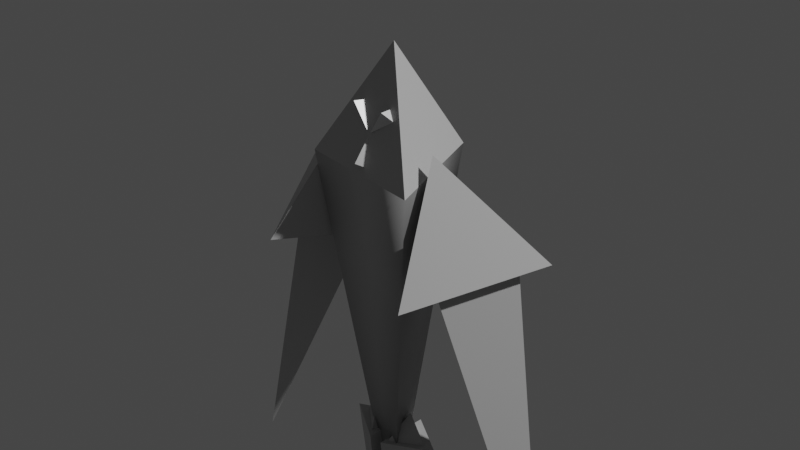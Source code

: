 # Source: Sentry.blend  (saved by Blender 2.90.8; exported with 4.5.12 LTS)
import bpy
from mathutils import Matrix  # noqa: F401  (used for matrix-valued properties, if any)

bpy.ops.wm.read_factory_settings(use_empty=True)
scene = bpy.context.scene
scene.name = 'Scene'

# ---- collections
col_collection = bpy.data.collections.new('Collection'); scene.collection.children.link(col_collection)
col_eyes = bpy.data.collections.new('Eyes'); scene.collection.children.link(col_eyes)

# ---- materials (node trees are filled in below, after node groups)
mat_lambert1 = bpy.data.materials.new('lambert1')
mat_lambert1.use_transparent_shadow = False
mat_lambert1.diffuse_color = (0.5, 0.5, 0.5, 1.0)
mat_lambert1.roughness = 0.5528
mat_material = bpy.data.materials.new('Material')
mat_material.use_transparent_shadow = False

# ---- material node trees
mat_lambert1.use_nodes = True; mat_lambert1.node_tree.nodes.clear()
_N = mat_lambert1.node_tree.nodes; _L = mat_lambert1.node_tree.links
n0 = _N.new('ShaderNodeOutputMaterial'); n0.name = 'Material Output'; n0.location = (300, 300)
n1 = _N.new('ShaderNodeBsdfPrincipled'); n1.name = 'Principled BSDF'; n1.location = (10, 300)
n1.distribution = 'GGX'
n1.subsurface_method = 'BURLEY'
n1.inputs[0].default_value = (0.5, 0.5, 0.5, 1.0)
n1.inputs[2].default_value = 0.5528
n1.inputs[3].default_value = 1.45
n1.inputs[27].default_value = (0.0, 0.0, 0.0, 1.0)
n1.inputs[28].default_value = 1.0
n2 = _N.new('ShaderNodeNormalMap'); n2.name = 'Normal Map'; n2.location = (-277, -168)
n2.label = 'Normal/Map'
_L.new(n1.outputs[0], n0.inputs[0])
_L.new(n2.outputs[0], n1.inputs[5])
n0.is_active_output = True
mat_material.use_nodes = True; mat_material.node_tree.nodes.clear()
_N = mat_material.node_tree.nodes; _L = mat_material.node_tree.links
n0 = _N.new('ShaderNodeBsdfPrincipled'); n0.name = 'Principled BSDF'; n0.location = (-172, 369)
n0.distribution = 'GGX'
n0.subsurface_method = 'BURLEY'
n0.inputs[1].default_value = 1.0
n0.inputs[3].default_value = 1.45
n0.inputs[27].default_value = (0.0, 0.0, 0.0, 1.0)
n0.inputs[28].default_value = 1.0
n1 = _N.new('ShaderNodeOutputMaterial'); n1.name = 'Material Output'; n1.location = (118, 369)
_L.new(n0.outputs[0], n1.inputs[0])
n1.is_active_output = True

# ---- world
world_world = bpy.data.worlds.new('World'); scene.world = world_world
world_world.use_nodes = True; world_world.node_tree.nodes.clear()
_N = world_world.node_tree.nodes; _L = world_world.node_tree.links
n0 = _N.new('ShaderNodeOutputWorld'); n0.name = 'World Output'; n0.location = (300, 300)
n1 = _N.new('ShaderNodeBackground'); n1.name = 'Background'; n1.location = (10, 300)
n1.inputs[0].default_value = (0.05088, 0.05088, 0.05088, 1.0)
_L.new(n1.outputs[0], n0.inputs[0])
n0.is_active_output = True
world_world.color = (0.05088, 0.05088, 0.05088)
world_world.use_sun_shadow = False
world_world.sun_shadow_jitter_overblur = 0.0

# ---- cameras
cam_camera = bpy.data.cameras.new('Camera')
cam_camera.clip_end = 100.0
cam_camera.ortho_scale = 7.314

# ---- lights
light_light = bpy.data.lights.new('Light', 'POINT')
light_light.transmission_factor = 0.0
light_light.energy = 1000.0
light_light.shadow_soft_size = 0.1
light_light.shadow_maximum_resolution = 0.006
light_light.use_absolute_resolution = True

# ---- meshes
me_mesh_007 = bpy.data.meshes.new('Mesh.007')
me_mesh_007.from_pydata([(-0.09507, -0.4082, -0.2764), (-0.09507, -0.4082, 0.2764), (0.3837, -0.4082, -1.999e-08), (-2.158e-16, 2.17, 0.0), (-0.2426, -1.169, -0.6756), (-0.05302, -0.9527, 0.2822), (-0.9482, -1.312, 0.01832), (-0.144, -1.906, -0.007006), (-0.1457, -1.058, -0.1862), (-0.5022, -1.133, 0.1498), (-1.379, 1.558, -0.5357), (0.5935, -0.3869, -0.01318), (-0.2518, -0.3105, 0.5157), (-0.2916, -0.4202, -0.4775), (-0.000177, -1.184, 0.09869), (-0.6013, -0.5691, -0.5833), (-1.363, -0.7429, 0.04123), (-1.37, -1.137, -0.8778), (-0.7285, -1.48, -0.1915), (-1.009, 0.8571, -0.5473), (-0.8191, 0.9714, -0.3449), (-1.101, 0.907, -0.2664), (-0.9073, 0.6855, -0.3231), (-1.096, 0.8357, -0.5976), (-1.225, 0.828, -0.3267), (-1.382, 0.749, -0.5698), (-1.161, 0.5721, -0.4699), (-0.9684, 0.8533, -0.6103), (-1.13, 0.853, -0.2412), (-0.7501, 0.9759, -0.2945), (-1.676, 2.667, -0.6992), (-1.223, 0.8137, -0.281), (-1.062, 0.814, -0.6501), (-1.439, 0.6842, -0.5957), (-1.8, 2.615, -0.7525), (-0.8523, -0.718, -0.5663), (-1.275, -1.038, -0.722), (-1.245, -0.8544, -0.2014), (-2.444, 1.225, -1.218)], [], [(0, 2, 1), (0, 1, 3), (1, 2, 3), (2, 0, 3), (10, 6, 9, 5), (4, 8, 5, 7), (5, 9, 6, 7), (6, 4, 7), (4, 6, 10), (10, 5, 8, 4), (11, 13, 12), (11, 12, 14), (12, 13, 14), (13, 11, 14), (15, 17, 16), (15, 16, 18), (16, 17, 18), (17, 15, 18), (19, 21, 20), (19, 20, 22), (20, 21, 22), (21, 19, 22), (23, 25, 24), (23, 24, 26), (24, 25, 26), (25, 23, 26), (27, 29, 28), (27, 28, 30), (28, 29, 30), (29, 27, 30), (31, 33, 32), (31, 32, 34), (32, 33, 34), (33, 31, 34), (35, 37, 36), (35, 36, 38), (36, 37, 38), (37, 35, 38)])
me_mesh_007.polygons.foreach_set('use_smooth', [True] * 38)
_k = set([(0, 1), (0, 2), (0, 3), (1, 2), (1, 3), (2, 3), (4, 6), (4, 7), (4, 8), (5, 7), (5, 8), (5, 9), (6, 7), (6, 9), (11, 12), (11, 13), (11, 14), (12, 13), (12, 14), (13, 14), (15, 16), (15, 17), (15, 18), (16, 17), (16, 18), (17, 18), (19, 20), (19, 21), (19, 22), (20, 21), (20, 22), (21, 22), (23, 24), (23, 25), (23, 26), (24, 25), (24, 26), (25, 26), (27, 28), (27, 29), (27, 30), (28, 29), (28, 30), (29, 30), (31, 32), (31, 33), (31, 34), (32, 33), (32, 34), (33, 34), (35, 36), (35, 37), (35, 38), (36, 37), (36, 38), (37, 38)])
me_mesh_007.attributes.new('sharp_edge', 'BOOLEAN', 'EDGE').data.foreach_set('value', [ (min(e.vertices), max(e.vertices)) in _k for e in me_mesh_007.edges])
_uv = me_mesh_007.uv_layers.new(name='map1')
_uv.uv.foreach_set('vector', [0.9372, 0.7112, 0.872, 0.6729, 0.9372, 0.6346, 0.882, 0.3575, 0.8067, 0.3575, 0.8444, 0.0, 0.8067, 0.7165, 0.7314, 0.7165, 0.7767, 0.3582, 0.3435, 0.8614, 0.2682, 0.8614, 0.2983, 0.5032, 0.1341, 0.5033, 0.0, 0.1274, 0.06683, 0.1154, 0.1341, 0.1033, 0.2682, 0.1031, 0.1997, 0.1155, 0.1341, 0.1274, 0.181, 0.0, 0.1341, 0.1033, 0.06683, 0.1154, 0.0, 0.1274, 0.04707, 0.0, 0.2682, 0.3757, 0.4023, 0.4001, 0.315, 0.5032, 0.4023, 0.4001, 0.2682, 0.3757, 0.4023, 0.0, 0.2682, 0.5032, 0.1341, 0.1274, 0.1997, 0.1155, 0.2682, 0.1031, 0.9673, 0.855, 0.9673, 0.9936, 0.8494, 0.9243, 0.5202, 0.9586, 0.4023, 0.8893, 0.5202, 0.82, 0.118, 0.8608, 0.118, 0.9994, 0.0, 0.9301, 0.6766, 0.6814, 0.5587, 0.6122, 0.6766, 0.5429, 0.6766, 0.82, 0.6766, 0.9586, 0.5587, 0.8893, 0.9247, 0.4961, 0.8067, 0.4268, 0.9247, 0.3575, 0.2521, 0.8614, 0.2521, 1.0, 0.1341, 0.9307, 0.5202, 0.6814, 0.4023, 0.6122, 0.5202, 0.5429, 0.9673, 0.7165, 0.9673, 0.855, 0.8494, 0.7858, 0.9247, 0.6346, 0.8067, 0.5653, 0.9247, 0.4961, 1.0, 0.0, 1.0, 0.1386, 0.882, 0.06928, 0.6766, 0.82, 0.5587, 0.7507, 0.6766, 0.6814, 0.8494, 0.855, 0.8494, 0.9936, 0.7314, 0.9243, 0.8494, 0.855, 0.7314, 0.7858, 0.8494, 0.7165, 0.3862, 0.8614, 0.3862, 1.0, 0.2682, 0.9307, 0.5202, 0.82, 0.4023, 0.7507, 0.5202, 0.6814, 0.257, 0.7446, 0.257, 0.8004, 0.2094, 0.7725, 0.7314, 0.5429, 0.6766, 0.54, 0.7314, 0.0, 0.5669, 0.5427, 0.512, 0.5427, 0.5535, 0.0, 0.4023, 0.001404, 0.4572, 0.0, 0.4572, 0.5429, 0.3911, 0.7446, 0.3911, 0.8004, 0.3435, 0.7725, 0.6766, 0.5429, 0.6218, 0.54, 0.6766, 0.0, 0.6218, 0.5427, 0.5669, 0.5427, 0.6084, 0.0, 0.4572, 0.001404, 0.512, 0.0, 0.512, 0.5429, 0.872, 0.7112, 0.8067, 0.6729, 0.872, 0.6346, 0.0753, 0.8608, 0.0, 0.8608, 0.03765, 0.5033, 0.8067, 0.3582, 0.7314, 0.3582, 0.7767, 0.0, 0.2094, 0.8614, 0.1341, 0.8614, 0.1642, 0.5032])
me_mesh_007.materials.append(mat_lambert1)
me_mesh_007.use_remesh_fix_poles = True
me_mesh_007.use_remesh_preserve_attributes = False
me_mesh_007.use_mirror_vertex_groups = False
me_mesh_007.update()
me_mesh_007.normals_split_custom_set([tuple(v) for v in zip(*[iter([0.0, -1.0, 0.0, 0.0, -1.0, 0.0, 0.0, -1.0, 0.0, -0.9993, 0.03685, -1.149e-07, -0.9993, 0.03685, -1.149e-07, -0.9993, 0.03685, -1.149e-07, 0.4986, 0.07421, 0.8636, 0.4986, 0.07421, 0.8636, 0.4986, 0.07421, 0.8636, 0.4986, 0.07421, -0.8636, 0.4986, 0.07421, -0.8636, 0.4986, 0.07421, -0.8636, -0.3321, 0.9323, -0.1431, -0.9711, -0.1043, 0.2145, -0.3284, 0.1313, 0.9354, 0.5514, 0.5071, 0.6625, 0.9819, -0.03732, -0.1859, 0.9819, -0.03732, -0.1859, 0.9819, -0.03732, -0.1859, 0.9819, -0.03732, -0.1859, -0.1704, -0.2712, 0.9473, -0.1704, -0.2712, 0.9473, -0.1704, -0.2712, 0.9473, -0.1704, -0.2712, 0.9473, -0.48, -0.6238, -0.6168, -0.48, -0.6238, -0.6168, -0.48, -0.6238, -0.6168, 0.2265, 0.1438, -0.9633, -0.9711, -0.1043, 0.2145, -0.3321, 0.9323, -0.1431, -0.3321, 0.9323, -0.1431, 0.5514, 0.5071, 0.6625, 0.886, 0.3827, -0.2616, 0.2265, 0.1438, -0.9633, 0.02065, 0.9936, -0.1106, 0.02065, 0.9936, -0.1106, 0.02065, 0.9936, -0.1106, 0.4965, -0.2533, 0.8302, 0.4965, -0.2533, 0.8302, 0.4965, -0.2533, 0.8302, -0.9487, -0.3077, 0.07204, -0.9487, -0.3077, 0.07204, -0.9487, -0.3077, 0.07204, 0.4315, -0.4326, -0.7916, 0.4315, -0.4326, -0.7916, 0.4315, -0.4326, -0.7916, -0.4688, 0.8131, -0.3452, -0.4688, 0.8131, -0.3452, -0.4688, 0.8131, -0.3452, 0.5785, 0.2528, 0.7755, 0.5785, 0.2528, 0.7755, 0.5785, 0.2528, 0.7755, -0.6765, -0.6748, 0.2948, -0.6765, -0.6748, 0.2948, -0.6765, -0.6748, 0.2948, 0.5668, -0.391, -0.7252, 0.5668, -0.391, -0.7252, 0.5668, -0.391, -0.7252, -0.2821, 0.9242, -0.2574, -0.2821, 0.9242, -0.2574, -0.2821, 0.9242, -0.2574, 0.7745, -0.282, -0.5663, 0.7745, -0.282, -0.5663, 0.7745, -0.282, -0.5663, 0.2699, -0.01007, 0.9628, 0.2699, -0.01007, 0.9628, 0.2699, -0.01007, 0.9628, -0.7623, -0.6321, -0.1391, -0.7623, -0.6321, -0.1391, -0.7623, -0.6321, -0.1391, -0.2985, 0.9475, -0.115, -0.2985, 0.9475, -0.115, -0.2985, 0.9475, -0.115, 0.9033, -0.01521, 0.4288, 0.9033, -0.01521, 0.4288, 0.9033, -0.01521, 0.4288, -0.6527, -0.4871, 0.5803, -0.6527, -0.4871, 0.5803, -0.6527, -0.4871, 0.5803, 0.04796, -0.4452, -0.8941, 0.04796, -0.4452, -0.8941, 0.04796, -0.4452, -0.8941, 0.3224, -0.9361, 0.1406, 0.3224, -0.9361, 0.1406, 0.3224, -0.9361, 0.1406, -0.8568, -0.3529, -0.3758, -0.8568, -0.3529, -0.3758, -0.8568, -0.3529, -0.3758, 0.05153, 0.2591, 0.9645, 0.05153, 0.2591, 0.9645, 0.05153, 0.2591, 0.9645, 0.744, 0.2603, -0.6154, 0.744, 0.2603, -0.6154, 0.744, 0.2603, -0.6154, 0.3404, -0.9285, 0.1485, 0.3404, -0.9285, 0.1485, 0.3404, -0.9285, 0.1485, 0.8507, 0.3702, 0.3732, 0.8507, 0.3702, 0.3732, 0.8507, 0.3702, 0.3732, -0.1079, -0.1005, -0.9891, -0.1079, -0.1005, -0.9891, -0.1079, -0.1005, -0.9891, -0.8004, -0.1017, 0.5908, -0.8004, -0.1017, 0.5908, -0.8004, -0.1017, 0.5908, 0.5214, -0.8138, 0.2565, 0.5214, -0.8138, 0.2565, 0.5214, -0.8138, 0.2565, 0.3583, -0.01941, -0.9334, 0.3583, -0.01941, -0.9334, 0.3583, -0.01941, -0.9334, -0.8878, -0.415, 0.1988, -0.8878, -0.415, 0.1988, -0.8878, -0.415, 0.1988, 0.4338, 0.5851, 0.6852, 0.4338, 0.5851, 0.6852, 0.4338, 0.5851, 0.6852])] * 3)])
me_mesh_009 = bpy.data.meshes.new('Mesh.009')
me_mesh_009.from_pydata([(-0.01486, -0.4082, -0.1838), (-0.01486, -0.4082, 0.1838), (0.3035, -0.4082, -2.827e-08), (0.0, 0.4082, 0.0)], [], [(0, 2, 1), (0, 1, 3), (1, 2, 3), (2, 0, 3)])
me_mesh_009.polygons.foreach_set('use_smooth', [True] * 4)
_k = set([(0, 1), (0, 2), (0, 3), (1, 2), (1, 3), (2, 3)])
me_mesh_009.attributes.new('sharp_edge', 'BOOLEAN', 'EDGE').data.foreach_set('value', [ (min(e.vertices), max(e.vertices)) in _k for e in me_mesh_009.edges])
_uv = me_mesh_009.uv_layers.new(name='map1')
_uv.uv.foreach_set('vector', [0.72, 0.8277, 0.6766, 0.8022, 0.72, 0.7767, 0.1254, 0.8503, 0.0753, 0.8503, 0.1003, 0.7372, 0.6766, 0.5583, 0.7244, 0.5429, 0.7244, 0.6636, 0.2572, 0.6239, 0.2094, 0.6085, 0.2572, 0.5032])
me_mesh_009.materials.append(mat_material)
me_mesh_009.use_remesh_fix_poles = True
me_mesh_009.use_remesh_preserve_attributes = False
me_mesh_009.use_mirror_vertex_groups = False
me_mesh_009.update()
me_mesh_009.normals_split_custom_set([tuple(v) for v in zip(*[iter([0.0, -1.0, 0.0, 0.0, -1.0, 0.0, 0.0, -1.0, 0.0, -0.9998, 0.01819, -8.105e-08, -0.9998, 0.01819, -8.105e-08, -0.9998, 0.01819, -8.105e-08, 0.4916, 0.1827, 0.8514, 0.4916, 0.1827, 0.8514, 0.4916, 0.1827, 0.8514, 0.4916, 0.1827, -0.8514, 0.4916, 0.1827, -0.8514, 0.4916, 0.1827, -0.8514])] * 3)])
me_mesh_010 = bpy.data.meshes.new('Mesh.010')
me_mesh_010.from_pydata([(-0.01486, -0.4082, -0.1838), (-0.01486, -0.4082, 0.1838), (0.3035, -0.4082, -2.827e-08), (0.0, 0.4082, 0.0)], [], [(0, 2, 1), (0, 1, 3), (1, 2, 3), (2, 0, 3)])
me_mesh_010.polygons.foreach_set('use_smooth', [True] * 4)
_k = set([(0, 1), (0, 2), (0, 3), (1, 2), (1, 3), (2, 3)])
me_mesh_010.attributes.new('sharp_edge', 'BOOLEAN', 'EDGE').data.foreach_set('value', [ (min(e.vertices), max(e.vertices)) in _k for e in me_mesh_010.edges])
_uv = me_mesh_010.uv_layers.new(name='map1')
_uv.uv.foreach_set('vector', [0.3869, 0.8514, 0.3435, 0.8259, 0.3869, 0.8004, 0.7267, 0.7767, 0.6766, 0.7767, 0.7017, 0.6636, 0.2094, 0.6393, 0.2572, 0.6239, 0.2572, 0.7446, 0.3913, 0.6239, 0.3435, 0.6085, 0.3913, 0.5032])
me_mesh_010.materials.append(mat_material)
me_mesh_010.materials.append(mat_material)
me_mesh_010.use_remesh_fix_poles = True
me_mesh_010.use_remesh_preserve_attributes = False
me_mesh_010.use_mirror_vertex_groups = False
me_mesh_010.update()
me_mesh_010.normals_split_custom_set([tuple(v) for v in zip(*[iter([0.0, -1.0, 0.0, 0.0, -1.0, 0.0, 0.0, -1.0, 0.0, -0.9998, 0.01819, -8.105e-08, -0.9998, 0.01819, -8.105e-08, -0.9998, 0.01819, -8.105e-08, 0.4916, 0.1827, 0.8514, 0.4916, 0.1827, 0.8514, 0.4916, 0.1827, 0.8514, 0.4916, 0.1827, -0.8514, 0.4916, 0.1827, -0.8514, 0.4916, 0.1827, -0.8514])] * 3)])
me_mesh_011 = bpy.data.meshes.new('Mesh.011')
me_mesh_011.from_pydata([(-0.01486, -0.4082, -0.1838), (-0.01486, -0.4082, 0.1838), (0.3035, -0.4082, -2.827e-08), (0.0, 0.4082, 0.0)], [], [(0, 2, 1), (0, 1, 3), (1, 2, 3), (2, 0, 3)])
me_mesh_011.polygons.foreach_set('use_smooth', [True] * 4)
_k = set([(0, 1), (0, 2), (0, 3), (1, 2), (1, 3), (2, 3)])
me_mesh_011.attributes.new('sharp_edge', 'BOOLEAN', 'EDGE').data.foreach_set('value', [ (min(e.vertices), max(e.vertices)) in _k for e in me_mesh_011.edges])
_uv = me_mesh_011.uv_layers.new(name='map1')
_uv.uv.foreach_set('vector', [0.2528, 0.8514, 0.2094, 0.8259, 0.2528, 0.8004, 0.1254, 0.7372, 0.0753, 0.7372, 0.1003, 0.624, 0.3435, 0.6393, 0.3913, 0.6239, 0.3913, 0.7446, 0.123, 0.624, 0.0753, 0.6086, 0.123, 0.5033])
me_mesh_011.materials.append(mat_material)
me_mesh_011.use_remesh_fix_poles = True
me_mesh_011.use_remesh_preserve_attributes = False
me_mesh_011.use_mirror_vertex_groups = False
me_mesh_011.update()
me_mesh_011.normals_split_custom_set([tuple(v) for v in zip(*[iter([0.0, -1.0, 0.0, 0.0, -1.0, 0.0, 0.0, -1.0, 0.0, -0.9998, 0.01819, -8.105e-08, -0.9998, 0.01819, -8.105e-08, -0.9998, 0.01819, -8.105e-08, 0.4916, 0.1827, 0.8514, 0.4916, 0.1827, 0.8514, 0.4916, 0.1827, 0.8514, 0.4916, 0.1827, -0.8514, 0.4916, 0.1827, -0.8514, 0.4916, 0.1827, -0.8514])] * 3)])
arm_armature = bpy.data.armatures.new('Armature')  # bones are not reproduced

# ---- objects
ob_camera = bpy.data.objects.new('Camera', cam_camera)
ob_light = bpy.data.objects.new('Light', light_light)
ob_arm1 = bpy.data.objects.new('arm1', me_mesh_007)
ob_eye3 = bpy.data.objects.new('eye3', me_mesh_009)
ob_eye2 = bpy.data.objects.new('eye2', me_mesh_010)
ob_eye1 = bpy.data.objects.new('eye1', me_mesh_011)
ob_armature = bpy.data.objects.new('Armature', arm_armature)

# ---- transforms, parenting, visibility, modifiers, constraints
ob_camera.location = (1.899, -1.752, 2.813)
ob_camera.rotation_euler = (1.109, 0.0, 0.8149)
ob_camera.lock_rotations_4d = False
ob_camera.empty_display_type = 'ARROWS'
ob_camera.color = (0.0, 0.0, 0.0, 0.0)
ob_camera.display_type = 'WIRE'
ob_camera.lineart.crease_threshold = 0.0
ob_light.location = (4.076, 1.005, 5.904)
ob_light.rotation_euler = (0.6503, 0.05522, 1.866)
ob_light.lock_rotations_4d = False
ob_light.empty_display_type = 'ARROWS'
ob_light.color = (0.0, 0.0, 0.0, 0.0)
ob_light.lineart.crease_threshold = 0.0
ob_arm1.parent = ob_armature
ob_arm1.matrix_parent_inverse = Matrix(((1.0, -0.0, 0.0, -1.07), (-0.0, 1.0, -0.0, -0.3833), (0.0, -0.0, 1.0, -0.8718), (-0.0, 0.0, -0.0, 1.0)))
ob_arm1.location = (-0.3126, 0.03252, 1.344)
ob_arm1.rotation_euler = (-1.417, -0.3378, 2.702)
ob_arm1.scale = (0.392, 0.392, 0.392)
ob_arm1.color = (0.8, 0.8, 0.8, 1.0)
ob_arm1.lineart.crease_threshold = 0.0
_vg = ob_arm1.vertex_groups.new(name='Bone')
_vg = ob_arm1.vertex_groups.new(name='Bone.010')
_vg = ob_arm1.vertex_groups.new(name='Bone.001')
for _i, _w in zip([4, 5, 6, 7, 9, 10, 15, 16, 17, 18], [0.06522, 0.06781, 0.7111, 0.02477, 0.0837, 0.1624, 1.0, 1.0, 1.0, 1.0]): _vg.add([_i], _w, 'REPLACE')
_vg = ob_arm1.vertex_groups.new(name='Bone.004')
_vg.add([35, 36, 37, 38], 1.0, 'REPLACE')
_vg = ob_arm1.vertex_groups.new(name='Bone.002')
_vg.add([11, 12, 13, 14], 1.0, 'REPLACE')
_vg = ob_arm1.vertex_groups.new(name='Bone.003')
_vg.add([0, 1, 2, 3], 1.0, 'REPLACE')
_vg = ob_arm1.vertex_groups.new(name='Bone.005')
for _i, _w in zip([4, 5, 6, 7, 8, 9, 10], [0.9348, 0.9322, 0.2889, 0.9626, 0.9898, 0.9163, 0.8376]): _vg.add([_i], _w, 'REPLACE')
_vg = ob_arm1.vertex_groups.new(name='Bone.006')
for _i, _w in zip([23, 24, 25, 26], [0.8406, 0.6293, 0.09435, 0.9529]): _vg.add([_i], _w, 'REPLACE')
_vg = ob_arm1.vertex_groups.new(name='Bone.007')
for _i, _w in zip([31, 32, 33, 34], [1.0, 1.0, 1.0, 1.0]): _vg.add([_i], _w, 'REPLACE')
_vg = ob_arm1.vertex_groups.new(name='Bone.008')
for _i, _w in zip([19, 20, 21, 22], [0.3668, 0.08544, 0.1444, 0.8705]): _vg.add([_i], _w, 'REPLACE')
_vg = ob_arm1.vertex_groups.new(name='Bone.009')
_vg.add([27, 28, 29, 30], 1.0, 'REPLACE')
_vg = ob_arm1.vertex_groups.new(name='Bone.011')
for _i, _w in zip([23, 24, 25, 26], [0.1594, 0.3707, 0.9057, 0.0442]): _vg.add([_i], _w, 'REPLACE')
_vg = ob_arm1.vertex_groups.new(name='Bone.012')
for _i, _w in zip([18, 19, 20, 21, 22, 28], [0.01852, 0.6332, 0.9146, 0.9953, 0.2367, 0.7595]): _vg.add([_i], _w, 'REPLACE')
_m = ob_arm1.modifiers.new('Armature', 'ARMATURE')
_m.object = ob_armature
ob_eye3.parent = ob_armature
ob_eye3.matrix_parent_inverse = Matrix(((1.0, -0.0, 0.0, -1.07), (-0.0, 1.0, -0.0, -0.3833), (0.0, -0.0, 1.0, -0.8718), (-0.0, 0.0, -0.0, 1.0)))
ob_eye3.location = (-0.004192, -0.08104, 1.764)
ob_eye3.rotation_euler = (1.206, 0.2989, 0.4669)
ob_eye3.scale = (0.1011, 0.1011, 0.1011)
ob_eye3.color = (0.8, 0.8, 0.8, 1.0)
ob_eye3.lineart.crease_threshold = 0.0
_vg = ob_eye3.vertex_groups.new(name='Bone')
_vg = ob_eye3.vertex_groups.new(name='Bone.010')
for _i, _w in zip([0, 1, 2, 3], [0.09567, 0.09299, 0.09482, 0.1531]): _vg.add([_i], _w, 'REPLACE')
_vg = ob_eye3.vertex_groups.new(name='Bone.001')
for _i, _w in zip([0, 1, 2, 3], [0.09567, 0.09299, 0.09482, 0.1531]): _vg.add([_i], _w, 'REPLACE')
_vg = ob_eye3.vertex_groups.new(name='Bone.004')
_vg = ob_eye3.vertex_groups.new(name='Bone.002')
for _i, _w in zip([0, 1, 2, 3], [0.09567, 0.09299, 0.09482, 0.1531]): _vg.add([_i], _w, 'REPLACE')
_vg = ob_eye3.vertex_groups.new(name='Bone.003')
_vg = ob_eye3.vertex_groups.new(name='Bone.005')
for _i, _w in zip([0, 1, 2, 3], [0.713, 0.721, 0.7155, 0.5406]): _vg.add([_i], _w, 'REPLACE')
_vg = ob_eye3.vertex_groups.new(name='Bone.006')
_vg = ob_eye3.vertex_groups.new(name='Bone.007')
_vg = ob_eye3.vertex_groups.new(name='Bone.008')
_vg = ob_eye3.vertex_groups.new(name='Bone.009')
_m = ob_eye3.modifiers.new('Armature', 'ARMATURE')
_m.object = ob_armature
ob_eye2.parent = ob_armature
ob_eye2.matrix_parent_inverse = Matrix(((1.0, -0.0, 0.0, -1.07), (-0.0, 1.0, -0.0, -0.3833), (0.0, -0.0, 1.0, -0.8718), (-0.0, 0.0, -0.0, 1.0)))
ob_eye2.location = (-0.0298, -0.05444, 1.836)
ob_eye2.rotation_euler = (1.546, 2.449, -0.4666)
ob_eye2.scale = (0.1011, 0.1011, 0.1011)
ob_eye2.color = (0.8, 0.8, 0.8, 1.0)
ob_eye2.lineart.crease_threshold = 0.0
_vg = ob_eye2.vertex_groups.new(name='Bone')
_vg = ob_eye2.vertex_groups.new(name='Bone.010')
for _i, _w in zip([0, 1, 2, 3], [0.07444, 0.06217, 0.06351, 0.05521]): _vg.add([_i], _w, 'REPLACE')
_vg = ob_eye2.vertex_groups.new(name='Bone.001')
for _i, _w in zip([0, 1, 2, 3], [0.07444, 0.06217, 0.06351, 0.05521]): _vg.add([_i], _w, 'REPLACE')
_vg = ob_eye2.vertex_groups.new(name='Bone.004')
_vg = ob_eye2.vertex_groups.new(name='Bone.002')
for _i, _w in zip([0, 1, 2, 3], [0.07444, 0.06217, 0.06351, 0.05521]): _vg.add([_i], _w, 'REPLACE')
_vg = ob_eye2.vertex_groups.new(name='Bone.003')
_vg = ob_eye2.vertex_groups.new(name='Bone.005')
for _i, _w in zip([0, 1, 2, 3], [0.7767, 0.8135, 0.8095, 0.8344]): _vg.add([_i], _w, 'REPLACE')
_vg = ob_eye2.vertex_groups.new(name='Bone.006')
_vg = ob_eye2.vertex_groups.new(name='Bone.007')
_vg = ob_eye2.vertex_groups.new(name='Bone.008')
_vg = ob_eye2.vertex_groups.new(name='Bone.009')
_m = ob_eye2.modifiers.new('Armature', 'ARMATURE')
_m.object = ob_armature
ob_eye1.parent = ob_armature
ob_eye1.matrix_parent_inverse = Matrix(((1.0, -0.0, 0.0, -1.07), (-0.0, 1.0, -0.0, -0.3833), (0.0, -0.0, 1.0, -0.8718), (-0.0, 0.0, -0.0, 1.0)))
ob_eye1.location = (0.03727, -0.06729, 1.833)
ob_eye1.rotation_euler = (-0.8431, -0.3884, 2.009)
ob_eye1.scale = (0.1011, 0.1011, 0.1011)
ob_eye1.color = (0.8, 0.8, 0.8, 1.0)
ob_eye1.lineart.crease_threshold = 0.0
_vg = ob_eye1.vertex_groups.new(name='Bone')
_vg = ob_eye1.vertex_groups.new(name='Bone.010')
for _i, _w in zip([0, 1, 2, 3], [0.04145, 0.04085, 0.05578, 0.02879]): _vg.add([_i], _w, 'REPLACE')
_vg = ob_eye1.vertex_groups.new(name='Bone.001')
for _i, _w in zip([0, 1, 2, 3], [0.04145, 0.04085, 0.05578, 0.02879]): _vg.add([_i], _w, 'REPLACE')
_vg = ob_eye1.vertex_groups.new(name='Bone.004')
_vg = ob_eye1.vertex_groups.new(name='Bone.002')
for _i, _w in zip([0, 1, 2, 3], [0.04145, 0.04085, 0.05578, 0.02879]): _vg.add([_i], _w, 'REPLACE')
_vg = ob_eye1.vertex_groups.new(name='Bone.003')
_vg = ob_eye1.vertex_groups.new(name='Bone.005')
for _i, _w in zip([0, 1, 2, 3], [0.8628, 0.8637, 0.8327, 0.8818]): _vg.add([_i], _w, 'REPLACE')
_vg = ob_eye1.vertex_groups.new(name='Bone.006')
_vg = ob_eye1.vertex_groups.new(name='Bone.007')
_vg = ob_eye1.vertex_groups.new(name='Bone.008')
_vg = ob_eye1.vertex_groups.new(name='Bone.009')
_m = ob_eye1.modifiers.new('Armature', 'ARMATURE')
_m.object = ob_armature
ob_armature.location = (1.07, 0.3833, 0.8718)
ob_armature.lineart.crease_threshold = 0.0

# ---- collection membership
scene.collection.objects.link(ob_camera)
col_collection.objects.link(ob_light)
col_collection.objects.link(ob_arm1)
col_eyes.objects.link(ob_eye3)
col_eyes.objects.link(ob_eye2)
col_eyes.objects.link(ob_eye1)
col_eyes.objects.link(ob_armature)

# ---- scene / render settings (as saved in the file)
scene.camera = ob_camera
scene.frame_start = 1; scene.frame_end = 90; scene.frame_set(17)
scene.render.engine = 'BLENDER_EEVEE_NEXT'
scene.cycles.use_denoising = False
scene.cycles.samples = 128
scene.cycles.sampling_pattern = 'TABULATED_SOBOL'
scene.cycles.use_adaptive_sampling = False
scene.cycles.use_light_tree = False
scene.view_settings.view_transform = 'Filmic'
bpy.context.view_layer.update()
